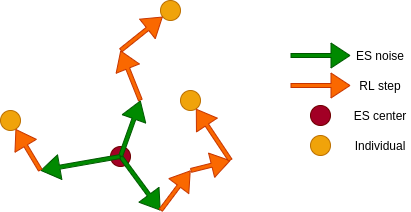

The diagram above was exported from draw.io. Its source (the exported page's mxGraphModel, read from the mxfile embedded in the PNG):
<mxGraphModel dx="479" dy="323" grid="1" gridSize="10" guides="1" tooltips="1" connect="1" arrows="1" fold="1" page="1" pageScale="1" pageWidth="827" pageHeight="1169" math="0" shadow="0">
  <root>
    <mxCell id="0" />
    <mxCell id="1" parent="0" />
    <mxCell id="13" value="" style="group" vertex="1" connectable="0" parent="1">
      <mxGeometry x="490" y="330" width="120" height="120" as="geometry" />
    </mxCell>
    <mxCell id="14" value="" style="ellipse;whiteSpace=wrap;html=1;aspect=fixed;fillColor=#a20025;fontColor=#ffffff;strokeColor=#6F0000;" vertex="1" parent="13">
      <mxGeometry x="20" y="65" width="20" height="20" as="geometry" />
    </mxCell>
    <mxCell id="15" value="" style="shape=flexArrow;endArrow=block;html=1;fillColor=#fa6800;strokeColor=#C73500;width=4;strokeWidth=1;sketch=0;rounded=0;shadow=0;" edge="1" parent="13">
      <mxGeometry width="50" height="50" relative="1" as="geometry">
        <mxPoint y="45" as="sourcePoint" />
        <mxPoint x="60" y="45" as="targetPoint" />
      </mxGeometry>
    </mxCell>
    <mxCell id="16" value="RL step" style="text;html=1;strokeColor=none;fillColor=none;align=center;verticalAlign=middle;whiteSpace=wrap;rounded=0;sketch=0;shadow=0;" vertex="1" parent="13">
      <mxGeometry x="60" y="30" width="60" height="30" as="geometry" />
    </mxCell>
    <mxCell id="17" value="ES center" style="text;html=1;strokeColor=none;fillColor=none;align=center;verticalAlign=middle;whiteSpace=wrap;rounded=0;sketch=0;shadow=0;" vertex="1" parent="13">
      <mxGeometry x="60" y="60" width="60" height="30" as="geometry" />
    </mxCell>
    <mxCell id="18" value="" style="ellipse;whiteSpace=wrap;html=1;aspect=fixed;fillColor=#f0a30a;fontColor=#000000;strokeColor=#BD7000;" vertex="1" parent="13">
      <mxGeometry x="20" y="95" width="20" height="20" as="geometry" />
    </mxCell>
    <mxCell id="19" value="Individual" style="text;html=1;strokeColor=none;fillColor=none;align=center;verticalAlign=middle;whiteSpace=wrap;rounded=0;sketch=0;shadow=0;" vertex="1" parent="13">
      <mxGeometry x="60" y="90" width="60" height="30" as="geometry" />
    </mxCell>
    <mxCell id="20" value="" style="shape=flexArrow;endArrow=block;html=1;fillColor=#008a00;strokeColor=#005700;width=4;strokeWidth=1;sketch=0;rounded=0;shadow=0;" edge="1" parent="13">
      <mxGeometry width="50" height="50" relative="1" as="geometry">
        <mxPoint y="15" as="sourcePoint" />
        <mxPoint x="60" y="15" as="targetPoint" />
      </mxGeometry>
    </mxCell>
    <mxCell id="21" value="ES noise" style="text;html=1;strokeColor=none;fillColor=none;align=center;verticalAlign=middle;whiteSpace=wrap;rounded=0;sketch=0;shadow=0;" vertex="1" parent="13">
      <mxGeometry x="60" width="60" height="30" as="geometry" />
    </mxCell>
    <mxCell id="3" value="" style="ellipse;whiteSpace=wrap;html=1;aspect=fixed;fillColor=#a20025;fontColor=#ffffff;strokeColor=#6F0000;" vertex="1" parent="1">
      <mxGeometry x="310" y="436" width="20" height="20" as="geometry" />
    </mxCell>
    <mxCell id="4" value="" style="ellipse;whiteSpace=wrap;html=1;aspect=fixed;fillColor=#f0a30a;fontColor=#000000;strokeColor=#BD7000;" vertex="1" parent="1">
      <mxGeometry x="360" y="290" width="20" height="20" as="geometry" />
    </mxCell>
    <mxCell id="5" value="" style="ellipse;whiteSpace=wrap;html=1;aspect=fixed;fillColor=#f0a30a;fontColor=#000000;strokeColor=#BD7000;" vertex="1" parent="1">
      <mxGeometry x="380" y="380" width="20" height="20" as="geometry" />
    </mxCell>
    <mxCell id="6" value="" style="ellipse;whiteSpace=wrap;html=1;aspect=fixed;fillColor=#f0a30a;fontColor=#000000;strokeColor=#BD7000;" vertex="1" parent="1">
      <mxGeometry x="200" y="400" width="20" height="20" as="geometry" />
    </mxCell>
    <mxCell id="7" value="" style="shape=flexArrow;endArrow=block;html=1;fillColor=#008a00;strokeColor=#005700;width=4;strokeWidth=1;sketch=0;rounded=0;shadow=0;" edge="1" parent="1">
      <mxGeometry width="50" height="50" relative="1" as="geometry">
        <mxPoint x="320" y="445.76" as="sourcePoint" />
        <mxPoint x="360" y="500" as="targetPoint" />
      </mxGeometry>
    </mxCell>
    <mxCell id="8" value="" style="shape=flexArrow;endArrow=block;html=1;fillColor=#008a00;strokeColor=#005700;width=4;strokeWidth=1;sketch=0;rounded=0;shadow=0;" edge="1" parent="1">
      <mxGeometry width="50" height="50" relative="1" as="geometry">
        <mxPoint x="320" y="446" as="sourcePoint" />
        <mxPoint x="340" y="390" as="targetPoint" />
      </mxGeometry>
    </mxCell>
    <mxCell id="9" value="" style="shape=flexArrow;endArrow=block;html=1;fillColor=#008a00;strokeColor=#005700;width=4;strokeWidth=1;sketch=0;rounded=0;shadow=0;" edge="1" parent="1">
      <mxGeometry width="50" height="50" relative="1" as="geometry">
        <mxPoint x="320" y="446" as="sourcePoint" />
        <mxPoint x="240" y="460" as="targetPoint" />
      </mxGeometry>
    </mxCell>
    <mxCell id="10" value="" style="shape=flexArrow;endArrow=block;html=1;fillColor=#fa6800;strokeColor=#C73500;width=4;strokeWidth=1;sketch=0;rounded=0;shadow=0;" edge="1" parent="1">
      <mxGeometry width="50" height="50" relative="1" as="geometry">
        <mxPoint x="360" y="500" as="sourcePoint" />
        <mxPoint x="390" y="460" as="targetPoint" />
      </mxGeometry>
    </mxCell>
    <mxCell id="11" value="" style="shape=flexArrow;endArrow=block;html=1;fillColor=#fa6800;strokeColor=#C73500;width=4;strokeWidth=1;sketch=0;rounded=0;shadow=0;" edge="1" parent="1">
      <mxGeometry width="50" height="50" relative="1" as="geometry">
        <mxPoint x="340" y="390" as="sourcePoint" />
        <mxPoint x="320" y="340" as="targetPoint" />
      </mxGeometry>
    </mxCell>
    <mxCell id="12" value="" style="shape=flexArrow;endArrow=block;html=1;fillColor=#fa6800;strokeColor=#C73500;width=4;strokeWidth=1;sketch=0;rounded=0;shadow=0;" edge="1" parent="1" target="6">
      <mxGeometry width="50" height="50" relative="1" as="geometry">
        <mxPoint x="240" y="460" as="sourcePoint" />
        <mxPoint x="480" y="554.24" as="targetPoint" />
      </mxGeometry>
    </mxCell>
    <mxCell id="22" value="" style="shape=flexArrow;endArrow=block;html=1;fillColor=#fa6800;strokeColor=#C73500;width=4;strokeWidth=1;sketch=0;rounded=0;shadow=0;" edge="1" parent="1">
      <mxGeometry width="50" height="50" relative="1" as="geometry">
        <mxPoint x="390" y="460" as="sourcePoint" />
        <mxPoint x="430" y="450" as="targetPoint" />
      </mxGeometry>
    </mxCell>
    <mxCell id="23" value="" style="shape=flexArrow;endArrow=block;html=1;fillColor=#fa6800;strokeColor=#C73500;width=4;strokeWidth=1;sketch=0;rounded=0;shadow=0;" edge="1" parent="1" target="5">
      <mxGeometry width="50" height="50" relative="1" as="geometry">
        <mxPoint x="430" y="450" as="sourcePoint" />
        <mxPoint x="400" y="410" as="targetPoint" />
      </mxGeometry>
    </mxCell>
    <mxCell id="24" value="" style="shape=flexArrow;endArrow=block;html=1;fillColor=#fa6800;strokeColor=#C73500;width=4;strokeWidth=1;sketch=0;rounded=0;shadow=0;" edge="1" parent="1" target="4">
      <mxGeometry width="50" height="50" relative="1" as="geometry">
        <mxPoint x="320" y="340" as="sourcePoint" />
        <mxPoint x="376.83772233983166" y="319.48683298050526" as="targetPoint" />
      </mxGeometry>
    </mxCell>
  </root>
</mxGraphModel>